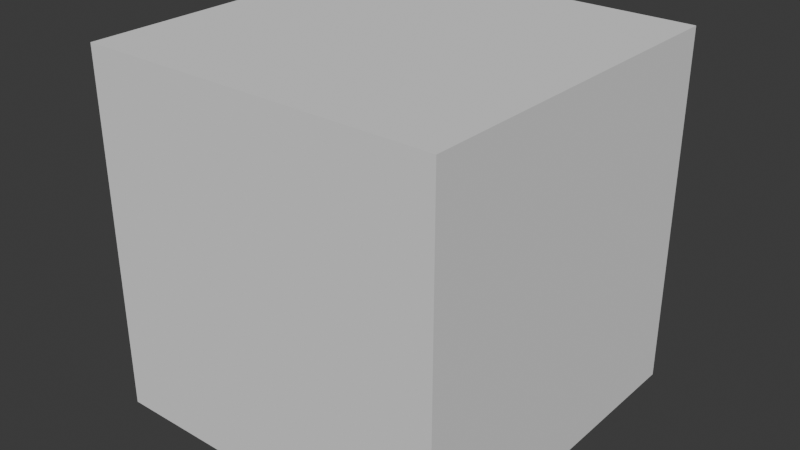 # Source: two_objects.blend  (saved by Blender 4.2.66; exported with 4.5.12 LTS)
import bpy
from mathutils import Matrix  # noqa: F401  (used for matrix-valued properties, if any)

bpy.ops.wm.read_factory_settings(use_empty=True)
scene = bpy.context.scene
scene.name = 'Scene'

# ---- collections
col_collection = bpy.data.collections.new('Collection'); scene.collection.children.link(col_collection)

# ---- world
world_world = bpy.data.worlds.new('World'); scene.world = world_world
world_world.use_nodes = True; world_world.node_tree.nodes.clear()
_N = world_world.node_tree.nodes; _L = world_world.node_tree.links
n0 = _N.new('ShaderNodeOutputWorld'); n0.name = 'World Output'; n0.location = (300, 300)
n1 = _N.new('ShaderNodeBackground'); n1.name = 'Background'; n1.location = (10, 300)
n1.inputs[0].default_value = (0.05088, 0.05088, 0.05088, 1.0)
_L.new(n1.outputs[0], n0.inputs[0])
n0.is_active_output = True
world_world.color = (0.05088, 0.05088, 0.05088)
world_world.sun_shadow_jitter_overblur = 0.0

# ---- meshes
me_cube_002 = bpy.data.meshes.new('Cube.002')
me_cube_002.from_pydata([(-1.0, -1.0, -1.0), (-1.0, -1.0, 1.0), (-1.0, 1.0, -1.0), (-1.0, 1.0, 1.0), (1.0, -1.0, -1.0), (1.0, -1.0, 1.0), (1.0, 1.0, -1.0), (1.0, 1.0, 1.0)], [], [(0, 1, 3, 2), (2, 3, 7, 6), (6, 7, 5, 4), (4, 5, 1, 0), (2, 6, 4, 0), (7, 3, 1, 5)])
_uv = me_cube_002.uv_layers.new(name='UVMap')
_uv.uv.foreach_set('vector', [0.375, 0.0, 0.625, 0.0, 0.625, 0.25, 0.375, 0.25, 0.375, 0.25, 0.625, 0.25, 0.625, 0.5, 0.375, 0.5, 0.375, 0.5, 0.625, 0.5, 0.625, 0.75, 0.375, 0.75, 0.375, 0.75, 0.625, 0.75, 0.625, 1.0, 0.375, 1.0, 0.125, 0.5, 0.375, 0.5, 0.375, 0.75, 0.125, 0.75, 0.625, 0.5, 0.875, 0.5, 0.875, 0.75, 0.625, 0.75])
me_cube_002.update()

# ---- objects
ob_cube = bpy.data.objects.new('Cube', me_cube_002)

# ---- transforms, parenting, visibility, modifiers, constraints
ob_cube.location = (0.0, 0.0, 0.0)
_m = ob_cube.modifiers.new('Subdivision', 'SUBSURF')
_m.render_levels = 0

# ---- collection membership
col_collection.objects.link(ob_cube)

# ---- scene / render settings (as saved in the file)
scene.frame_start = 1; scene.frame_end = 250; scene.frame_set(1)
scene.render.engine = 'BLENDER_EEVEE_NEXT'
bpy.context.view_layer.update()

# ---- added for rendering (the .blend has no active camera and no usable light): camera, sun
cam_auto = bpy.data.cameras.new('AutoCamera')
cam_auto.lens = 50.0
cam_auto.sensor_width = 36.0
cam_auto.clip_end = 1000.0
ob_auto_camera = bpy.data.objects.new('AutoCamera', cam_auto)
scene.collection.objects.link(ob_auto_camera)
ob_auto_camera.location = (3.20507, -3.84609, 2.56406)
ob_auto_camera.rotation_euler = (1.09748, -7.21219e-08, 0.694738)
scene.camera = ob_auto_camera
light_auto_sun = bpy.data.lights.new('AutoSun', 'SUN')
light_auto_sun.energy = 3.0
light_auto_sun.angle = 0.0523599
ob_auto_sun = bpy.data.objects.new('AutoSun', light_auto_sun)
scene.collection.objects.link(ob_auto_sun)
ob_auto_sun.rotation_euler = (0.872665, 0.174533, 0.523599)
bpy.context.view_layer.update()

